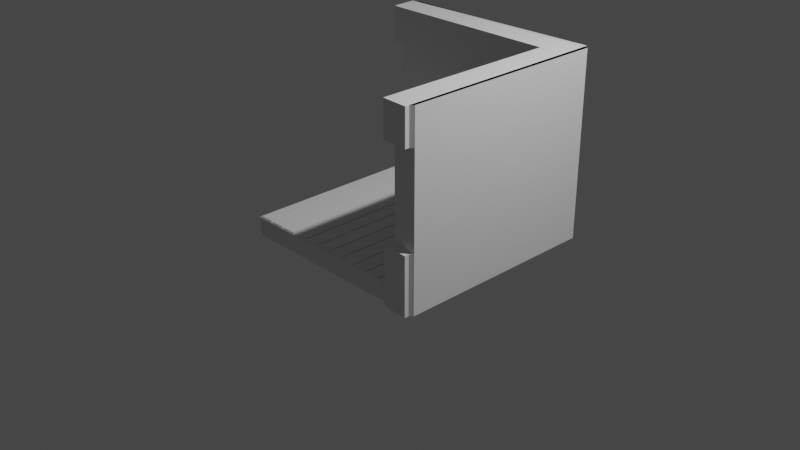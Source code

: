 # Source: Chambre_exercice.blend  (saved by Blender 3.3.6; exported with 4.5.12 LTS)
import bpy
from mathutils import Matrix  # noqa: F401  (used for matrix-valued properties, if any)

bpy.ops.wm.read_factory_settings(use_empty=True)
scene = bpy.context.scene
scene.name = 'Scene'

# ---- collections
col_collection = bpy.data.collections.new('Collection'); scene.collection.children.link(col_collection)

# ---- world
world_world = bpy.data.worlds.new('World'); scene.world = world_world
world_world.use_nodes = True; world_world.node_tree.nodes.clear()
_N = world_world.node_tree.nodes; _L = world_world.node_tree.links
n0 = _N.new('ShaderNodeOutputWorld'); n0.name = 'World Output'; n0.location = (300, 300)
n1 = _N.new('ShaderNodeBackground'); n1.name = 'Background'; n1.location = (10, 300)
n1.inputs[0].default_value = (0.05088, 0.05088, 0.05088, 1.0)
_L.new(n1.outputs[0], n0.inputs[0])
n0.is_active_output = True
world_world.color = (0.05088, 0.05088, 0.05088)
world_world.use_sun_shadow = False
world_world.sun_shadow_jitter_overblur = 0.0

# ---- cameras
cam_camera = bpy.data.cameras.new('Camera')
cam_camera.clip_end = 100.0
cam_camera.ortho_scale = 7.314

# ---- lights
light_light = bpy.data.lights.new('Light', 'POINT')
light_light.transmission_factor = 0.0
light_light.energy = 1000.0
light_light.shadow_soft_size = 0.1
light_light.shadow_maximum_resolution = 0.006
light_light.use_absolute_resolution = True

# ---- meshes
me_plane_003 = bpy.data.meshes.new('Plane.003')
me_plane_003.from_pydata([(-1.0, -1.0, 0.0), (1.0, -1.0, 0.0), (-1.0, 1.0, 0.0), (1.0, 1.0, 0.0)], [], [(0, 1, 3, 2)])
_uv = me_plane_003.uv_layers.new(name='UVMap')
_uv.uv.foreach_set('vector', [0.0, 0.0, 1.0, 0.0, 1.0, 1.0, 0.0, 1.0])
me_plane_003.update()
me_plane_004 = bpy.data.meshes.new('Plane.004')
me_plane_004.from_pydata([(-1.0, -1.0, 0.0), (1.0, -1.0, 0.0), (-1.0, 1.0, 0.0), (1.0, 1.0, 0.0)], [], [(0, 1, 3, 2)])
_uv = me_plane_004.uv_layers.new(name='UVMap')
_uv.uv.foreach_set('vector', [0.0, 0.0, 1.0, 0.0, 1.0, 1.0, 0.0, 1.0])
me_plane_004.update()
me_cube_002 = bpy.data.meshes.new('Cube.002')
me_cube_002.from_pydata([(-0.001311, 1.788, -0.513), (-0.001311, 1.788, 1.487), (2.245, -0.4576, -0.513), (2.245, -0.4576, 1.487), (2.245, 1.788, -0.513), (2.245, 1.788, 1.487), (-0.001311, 1.542, -0.513), (-0.001311, 1.542, 1.487), (1.999, -0.4576, -0.513), (1.999, -0.4576, 1.487), (1.999, 1.542, -0.513), (1.999, 1.542, 1.487), (-0.001311, 1.788, 1.109), (-0.001311, 1.788, 0.1107), (2.245, 1.788, 0.1107), (2.245, 1.788, 1.109), (2.245, -0.4576, 0.1107), (2.245, -0.4576, 1.109), (-0.001311, 1.542, 0.1107), (-0.001311, 1.542, 1.109), (1.999, 1.542, 1.109), (1.999, 1.542, 0.1107), (1.999, -0.4576, 1.109), (1.999, -0.4576, 0.1107), (-0.001311, 1.788, 1.487), (2.245, 1.788, 1.487), (2.245, -0.4576, 1.487), (1.999, 1.542, -0.513), (-0.001311, 1.542, -0.513), (-0.001311, 1.542, 1.487), (1.999, 1.542, 1.487), (1.999, -0.4576, -0.513), (1.999, -0.4576, 1.487), (-0.001311, 1.788, -0.513), (2.245, -0.4576, -0.513), (2.245, -0.4576, 1.109), (1.999, -0.4576, 1.109), (1.999, -0.4576, 0.1107), (2.245, -0.4576, 0.1107), (-0.001311, 1.788, 0.1107), (-0.001311, 1.542, 0.1107), (-0.001311, 1.542, 1.109), (-0.001311, 1.788, 1.109), (1.999, 1.542, 1.109), (1.999, 1.542, 0.1107), (2.245, 1.788, -0.513), (-0.001311, 1.788, -0.513), (2.245, -0.4576, -0.513), (2.245, 1.788, 1.109), (2.245, -0.4576, 1.109), (2.245, -0.4576, 0.1107), (2.245, 1.788, 0.1107), (-0.001311, 1.788, 1.109), (-0.001311, 1.788, 0.1107), (-0.001311, 1.788, 1.487), (2.245, 1.788, 1.487), (2.245, -0.4576, 1.487), (1.999, 1.542, -0.513), (-0.001311, 1.542, -0.513), (-0.001311, 1.542, 1.487), (1.999, 1.542, 1.487), (1.999, -0.4576, -0.513), (1.999, -0.4576, 1.487), (-0.001311, 1.788, -0.513), (2.245, -0.4576, -0.513), (2.245, -0.4576, 1.109), (1.999, -0.4576, 1.109), (1.999, -0.4576, 0.1107), (2.245, -0.4576, 0.1107), (-0.001311, 1.788, 0.1107), (-0.001311, 1.542, 0.1107), (-0.001311, 1.542, 1.109), (-0.001311, 1.788, 1.109), (1.999, 1.542, 1.109), (1.999, 1.542, 0.1107), (2.245, 1.788, -0.513), (-0.001311, 1.788, -0.513), (2.245, 1.788, 1.109), (2.245, -0.4576, 1.109), (2.245, -0.4576, 0.1107), (2.245, 1.788, 0.1107), (-0.001311, 1.788, 1.109), (-0.001311, 1.788, 1.487), (2.245, 1.788, 1.487), (2.245, -0.4576, 1.487), (1.999, 1.542, -0.513), (-0.001311, 1.542, -0.513), (-0.001311, 1.542, 1.487), (1.999, 1.542, 1.487), (1.999, -0.4576, -0.513), (1.999, -0.4576, 1.487), (-0.001311, 1.788, -0.513), (2.245, -0.4576, -0.513), (2.245, -0.4576, 1.109), (1.999, -0.4576, 1.109), (1.999, -0.4576, 0.1107), (2.245, -0.4576, 0.1107), (-0.001311, 1.788, 0.1107), (-0.001311, 1.542, 0.1107), (-0.001311, 1.542, 1.109), (-0.001311, 1.788, 1.109), (1.999, 1.542, 1.109), (1.999, 1.542, 0.1107), (2.211, 1.755, -0.513), (1.965, 1.509, -0.513), (-0.03456, 1.755, 1.487), (2.211, 1.755, 1.487), (2.211, -0.4908, 1.487), (1.965, 1.509, -0.513), (-0.03456, 1.509, -0.513), (-0.03456, 1.509, 1.487), (1.965, 1.509, 1.487), (1.965, -0.4908, -0.513), (1.965, -0.4908, 1.487), (-0.03456, 1.755, -0.513), (2.211, -0.4908, -0.513), (2.211, -0.4908, 1.109), (1.965, -0.4908, 1.109), (1.965, -0.4908, 0.1107), (2.211, -0.4908, 0.1107), (-0.03456, 1.755, 0.1107), (-0.03456, 1.509, 0.1107), (-0.03456, 1.509, 1.109), (-0.03456, 1.755, 1.109), (1.965, 1.509, 1.109), (1.965, 1.509, 0.1107), (2.247, 1.783, -0.5213), (2.001, 1.537, -0.5224), (-0.0807, 1.755, 1.487), (2.243, 1.781, 1.508), (2.211, -0.537, 1.487), (1.933, 1.477, -0.513), (-0.06718, 1.477, -0.513), (-0.06718, 1.477, 1.487), (1.933, 1.477, 1.487), (1.933, -0.5235, -0.513), (1.933, -0.5235, 1.487), (-0.0807, 1.755, -0.513), (2.211, -0.537, -0.513), (2.211, -0.537, 1.109), (1.933, -0.5235, 1.109), (1.933, -0.5235, 0.1107), (2.211, -0.537, 0.1107), (-0.0807, 1.755, 0.1107), (-0.06718, 1.477, 0.1107), (-0.06718, 1.477, 1.109), (-0.0807, 1.755, 1.109), (1.933, 1.477, 1.109), (1.933, 1.477, 0.1107), (1.864, 0.9828, 0.2463)], [], [(16, 23, 37, 38), (17, 3, 26, 35), (23, 21, 44, 37), (12, 1, 5, 15), (0, 4, 10, 6), (5, 1, 7, 11), (4, 2, 8, 10), (3, 5, 11, 9), (7, 1, 24, 29), (1, 5, 25, 24), (4, 14, 16, 2), (2, 16, 38, 34), (0, 6, 28, 33), (15, 5, 3, 17), (22, 17, 35, 36), (17, 22, 23, 16), (13, 18, 19, 12), (22, 20, 21, 23), (20, 19, 18, 21), (15, 17, 16, 14), (12, 15, 14, 13), (0, 13, 14, 4), (32, 30, 60, 62), (39, 33, 63, 69), (27, 31, 61, 57), (44, 40, 70, 74), (30, 29, 59, 60), (41, 43, 73, 71), (28, 27, 57, 58), (37, 44, 74, 67), (13, 0, 33, 39), (8, 2, 34, 31), (19, 20, 43, 41), (3, 5, 25, 26), (3, 9, 32, 26), (21, 18, 40, 44), (6, 10, 27, 28), (18, 13, 39, 40), (11, 7, 29, 30), (1, 12, 42, 24), (10, 8, 31, 27), (12, 19, 41, 42), (9, 11, 30, 32), (20, 22, 36, 43), (69, 63, 91, 97), (60, 59, 87, 88), (66, 65, 93, 94), (74, 70, 98, 102), (58, 57, 85, 86), (56, 62, 90, 84), (46, 45, 75, 76), (71, 73, 101, 99), (33, 28, 58, 63), (24, 42, 72, 54), (29, 24, 54, 59), (31, 34, 64, 61), (34, 38, 68, 64), (26, 32, 62, 56), (35, 26, 56, 65), (0, 4, 45, 46), (36, 35, 65, 66), (17, 15, 48, 49), (38, 37, 67, 68), (4, 2, 47, 45), (14, 16, 50, 51), (40, 39, 69, 70), (15, 12, 52, 48), (42, 41, 71, 72), (24, 25, 55, 54), (14, 13, 53, 51), (43, 36, 66, 73), (26, 25, 55, 56), (99, 101, 124, 122), (84, 83, 106, 107), (93, 84, 107, 116), (89, 92, 115, 112), (95, 102, 125, 118), (82, 83, 106, 105), (92, 96, 119, 115), (87, 82, 105, 110), (49, 48, 77, 78), (68, 67, 95, 96), (57, 61, 89, 85), (51, 50, 79, 80), (70, 69, 97, 98), (62, 60, 88, 90), (54, 72, 100, 82), (48, 52, 81, 77), (72, 71, 99, 100), (63, 58, 86, 91), (73, 66, 94, 101), (59, 54, 82, 87), (64, 68, 96, 92), (54, 55, 83, 82), (67, 74, 102, 95), (61, 64, 92, 89), (65, 56, 84, 93), (56, 55, 83, 84), (125, 121, 144, 148), (109, 108, 131, 132), (107, 113, 136, 130), (122, 124, 147, 145), (107, 106, 129, 130), (116, 107, 130, 139), (112, 115, 138, 135), (118, 125, 148, 141), (84, 90, 113, 107), (86, 85, 108, 109), (102, 98, 121, 125), (94, 93, 116, 117), (88, 87, 110, 111), (97, 91, 114, 120), (96, 95, 118, 119), (4, 10, 104, 103), (85, 89, 112, 108), (98, 97, 120, 121), (90, 88, 111, 113), (82, 100, 123, 105), (100, 99, 122, 123), (91, 86, 109, 114), (101, 94, 117, 124), (128, 146, 145, 133), (138, 142, 141, 135), (131, 135, 141, 148), (132, 131, 148, 144), (139, 130, 136, 140), (147, 140, 136, 134), (145, 147, 134, 133), (143, 137, 132, 144), (117, 116, 139, 140), (111, 110, 133, 134), (120, 114, 137, 143), (119, 118, 141, 142), (108, 112, 135, 131), (121, 120, 143, 144), (113, 111, 134, 136), (105, 123, 146, 128), (123, 122, 145, 146), (114, 109, 132, 137), (103, 104, 127, 126), (124, 117, 140, 147), (110, 105, 128, 133), (115, 119, 142, 138), (105, 106, 129, 128)])
_uv = me_cube_002.uv_layers.new(name='UVMap')
_uv.uv.foreach_set('vector', [0.4376, 0.75, 0.4376, 0.75, 0.4376, 0.75, 0.4376, 0.75, 0.5624, 0.75, 0.625, 0.75, 0.625, 0.75, 0.5624, 0.75, 0.4376, 0.75, 0.4376, 0.5, 0.4376, 0.5, 0.4376, 0.75, 0.5624, 0.25, 0.625, 0.25, 0.625, 0.5, 0.5624, 0.5, 0.375, 0.25, 0.375, 0.5, 0.375, 0.5, 0.375, 0.25, 0.625, 0.5, 0.625, 0.25, 0.625, 0.25, 0.625, 0.5, 0.375, 0.5, 0.375, 0.75, 0.375, 0.75, 0.375, 0.5, 0.625, 0.75, 0.625, 0.5, 0.625, 0.5, 0.625, 0.75, 0.625, 0.25, 0.625, 0.25, 0.625, 0.25, 0.625, 0.25, 0.625, 0.25, 0.625, 0.5, 0.625, 0.5, 0.625, 0.25, 0.375, 0.5, 0.4376, 0.5, 0.4376, 0.75, 0.375, 0.75, 0.375, 0.75, 0.4376, 0.75, 0.4376, 0.75, 0.375, 0.75, 0.375, 0.25, 0.375, 0.25, 0.375, 0.25, 0.375, 0.25, 0.5624, 0.5, 0.625, 0.5, 0.625, 0.75, 0.5624, 0.75, 0.5624, 0.75, 0.5624, 0.75, 0.5624, 0.75, 0.5624, 0.75, 0.5624, 0.75, 0.5624, 0.75, 0.4376, 0.75, 0.4376, 0.75, 0.4376, 0.25, 0.4376, 0.25, 0.5624, 0.25, 0.5624, 0.25, 0.5624, 0.75, 0.5624, 0.5, 0.4376, 0.5, 0.4376, 0.75, 0.5624, 0.5, 0.5624, 0.25, 0.4376, 0.25, 0.4376, 0.5, 0.5624, 0.5, 0.5624, 0.75, 0.4376, 0.75, 0.4376, 0.5, 0.5624, 0.25, 0.5624, 0.5, 0.4376, 0.5, 0.4376, 0.25, 0.375, 0.25, 0.4376, 0.25, 0.4376, 0.5, 0.375, 0.5, 0.625, 0.75, 0.625, 0.5, 0.625, 0.5, 0.625, 0.75, 0.4376, 0.25, 0.375, 0.25, 0.375, 0.25, 0.4376, 0.25, 0.375, 0.5, 0.375, 0.75, 0.375, 0.75, 0.375, 0.5, 0.4376, 0.5, 0.4376, 0.25, 0.4376, 0.25, 0.4376, 0.5, 0.625, 0.5, 0.625, 0.25, 0.625, 0.25, 0.625, 0.5, 0.5624, 0.25, 0.5624, 0.5, 0.5624, 0.5, 0.5624, 0.25, 0.375, 0.25, 0.375, 0.5, 0.375, 0.5, 0.375, 0.25, 0.4376, 0.75, 0.4376, 0.5, 0.4376, 0.5, 0.4376, 0.75, 0.4376, 0.25, 0.375, 0.25, 0.375, 0.25, 0.4376, 0.25, 0.375, 0.75, 0.375, 0.75, 0.375, 0.75, 0.375, 0.75, 0.5624, 0.25, 0.5624, 0.5, 0.5624, 0.5, 0.5624, 0.25, 0.625, 0.75, 0.625, 0.5, 0.625, 0.5, 0.625, 0.75, 0.625, 0.75, 0.625, 0.75, 0.625, 0.75, 0.625, 0.75, 0.4376, 0.5, 0.4376, 0.25, 0.4376, 0.25, 0.4376, 0.5, 0.375, 0.25, 0.375, 0.5, 0.375, 0.5, 0.375, 0.25, 0.4376, 0.25, 0.4376, 0.25, 0.4376, 0.25, 0.4376, 0.25, 0.625, 0.5, 0.625, 0.25, 0.625, 0.25, 0.625, 0.5, 0.625, 0.25, 0.5624, 0.25, 0.5624, 0.25, 0.625, 0.25, 0.375, 0.5, 0.375, 0.75, 0.375, 0.75, 0.375, 0.5, 0.5624, 0.25, 0.5624, 0.25, 0.5624, 0.25, 0.5624, 0.25, 0.625, 0.75, 0.625, 0.5, 0.625, 0.5, 0.625, 0.75, 0.5624, 0.5, 0.5624, 0.75, 0.5624, 0.75, 0.5624, 0.5, 0.4376, 0.25, 0.375, 0.25, 0.375, 0.25, 0.4376, 0.25, 0.625, 0.5, 0.625, 0.25, 0.625, 0.25, 0.625, 0.5, 0.5624, 0.75, 0.5624, 0.75, 0.5624, 0.75, 0.5624, 0.75, 0.4376, 0.5, 0.4376, 0.25, 0.4376, 0.25, 0.4376, 0.5, 0.375, 0.25, 0.375, 0.5, 0.375, 0.5, 0.375, 0.25, 0.625, 0.75, 0.625, 0.75, 0.625, 0.75, 0.625, 0.75, 0.375, 0.25, 0.375, 0.5, 0.375, 0.5, 0.375, 0.25, 0.5624, 0.25, 0.5624, 0.5, 0.5624, 0.5, 0.5624, 0.25, 0.375, 0.25, 0.375, 0.25, 0.375, 0.25, 0.375, 0.25, 0.625, 0.25, 0.5624, 0.25, 0.5624, 0.25, 0.625, 0.25, 0.625, 0.25, 0.625, 0.25, 0.625, 0.25, 0.625, 0.25, 0.375, 0.75, 0.375, 0.75, 0.375, 0.75, 0.375, 0.75, 0.375, 0.75, 0.4376, 0.75, 0.4376, 0.75, 0.375, 0.75, 0.625, 0.75, 0.625, 0.75, 0.625, 0.75, 0.625, 0.75, 0.5624, 0.75, 0.625, 0.75, 0.625, 0.75, 0.5624, 0.75, 0.375, 0.25, 0.375, 0.5, 0.375, 0.5, 0.375, 0.25, 0.5624, 0.75, 0.5624, 0.75, 0.5624, 0.75, 0.5624, 0.75, 0.5624, 0.75, 0.5624, 0.5, 0.5624, 0.5, 0.5624, 0.75, 0.4376, 0.75, 0.4376, 0.75, 0.4376, 0.75, 0.4376, 0.75, 0.375, 0.5, 0.375, 0.75, 0.375, 0.75, 0.375, 0.5, 0.4376, 0.5, 0.4376, 0.75, 0.4376, 0.75, 0.4376, 0.5, 0.4376, 0.25, 0.4376, 0.25, 0.4376, 0.25, 0.4376, 0.25, 0.5624, 0.5, 0.5624, 0.25, 0.5624, 0.25, 0.5624, 0.5, 0.5624, 0.25, 0.5624, 0.25, 0.5624, 0.25, 0.5624, 0.25, 0.625, 0.25, 0.625, 0.5, 0.625, 0.5, 0.625, 0.25, 0.4376, 0.5, 0.4376, 0.25, 0.4376, 0.25, 0.4376, 0.5, 0.5624, 0.5, 0.5624, 0.75, 0.5624, 0.75, 0.5624, 0.5, 0.625, 0.75, 0.625, 0.5, 0.625, 0.5, 0.625, 0.75, 0.5624, 0.25, 0.5624, 0.5, 0.5624, 0.5, 0.5624, 0.25, 0.625, 0.75, 0.625, 0.5, 0.625, 0.5, 0.625, 0.75, 0.5624, 0.75, 0.625, 0.75, 0.625, 0.75, 0.5624, 0.75, 0.375, 0.75, 0.375, 0.75, 0.375, 0.75, 0.375, 0.75, 0.4376, 0.75, 0.4376, 0.5, 0.4376, 0.5, 0.4376, 0.75, 0.625, 0.25, 0.625, 0.5, 0.625, 0.5, 0.625, 0.25, 0.375, 0.75, 0.4376, 0.75, 0.4376, 0.75, 0.375, 0.75, 0.625, 0.25, 0.625, 0.25, 0.625, 0.25, 0.625, 0.25, 0.5624, 0.75, 0.5624, 0.5, 0.5624, 0.5, 0.5624, 0.75, 0.4376, 0.75, 0.4376, 0.75, 0.4376, 0.75, 0.4376, 0.75, 0.375, 0.5, 0.375, 0.75, 0.375, 0.75, 0.375, 0.5, 0.4376, 0.5, 0.4376, 0.75, 0.4376, 0.75, 0.4376, 0.5, 0.4376, 0.25, 0.4376, 0.25, 0.4376, 0.25, 0.4376, 0.25, 0.625, 0.75, 0.625, 0.5, 0.625, 0.5, 0.625, 0.75, 0.625, 0.25, 0.5624, 0.25, 0.5624, 0.25, 0.625, 0.25, 0.5624, 0.5, 0.5624, 0.25, 0.5624, 0.25, 0.5624, 0.5, 0.5624, 0.25, 0.5624, 0.25, 0.5624, 0.25, 0.5624, 0.25, 0.375, 0.25, 0.375, 0.25, 0.375, 0.25, 0.375, 0.25, 0.5624, 0.5, 0.5624, 0.75, 0.5624, 0.75, 0.5624, 0.5, 0.625, 0.25, 0.625, 0.25, 0.625, 0.25, 0.625, 0.25, 0.375, 0.75, 0.4376, 0.75, 0.4376, 0.75, 0.375, 0.75, 0.625, 0.25, 0.625, 0.5, 0.625, 0.5, 0.625, 0.25, 0.4376, 0.75, 0.4376, 0.5, 0.4376, 0.5, 0.4376, 0.75, 0.375, 0.75, 0.375, 0.75, 0.375, 0.75, 0.375, 0.75, 0.5624, 0.75, 0.625, 0.75, 0.625, 0.75, 0.5624, 0.75, 0.625, 0.75, 0.625, 0.5, 0.625, 0.5, 0.625, 0.75, 0.4376, 0.5, 0.4376, 0.25, 0.4376, 0.25, 0.4376, 0.5, 0.375, 0.25, 0.375, 0.5, 0.375, 0.5, 0.375, 0.25, 0.625, 0.75, 0.625, 0.75, 0.625, 0.75, 0.625, 0.75, 0.5624, 0.25, 0.5624, 0.5, 0.5624, 0.5, 0.5624, 0.25, 0.625, 0.75, 0.625, 0.5, 0.625, 0.5, 0.625, 0.75, 0.5624, 0.75, 0.625, 0.75, 0.625, 0.75, 0.5624, 0.75, 0.375, 0.75, 0.375, 0.75, 0.375, 0.75, 0.375, 0.75, 0.4376, 0.75, 0.4376, 0.5, 0.4376, 0.5, 0.4376, 0.75, 0.625, 0.75, 0.625, 0.75, 0.625, 0.75, 0.625, 0.75, 0.375, 0.25, 0.375, 0.5, 0.375, 0.5, 0.375, 0.25, 0.4376, 0.5, 0.4376, 0.25, 0.4376, 0.25, 0.4376, 0.5, 0.5624, 0.75, 0.5624, 0.75, 0.5624, 0.75, 0.5624, 0.75, 0.625, 0.5, 0.625, 0.25, 0.625, 0.25, 0.625, 0.5, 0.4376, 0.25, 0.375, 0.25, 0.375, 0.25, 0.4376, 0.25, 0.4376, 0.75, 0.4376, 0.75, 0.4376, 0.75, 0.4376, 0.75, 0.375, 0.5, 0.375, 0.5, 0.375, 0.5, 0.375, 0.5, 0.375, 0.5, 0.375, 0.75, 0.375, 0.75, 0.375, 0.5, 0.4376, 0.25, 0.4376, 0.25, 0.4376, 0.25, 0.4376, 0.25, 0.625, 0.75, 0.625, 0.5, 0.625, 0.5, 0.625, 0.75, 0.625, 0.25, 0.5624, 0.25, 0.5624, 0.25, 0.625, 0.25, 0.5624, 0.25, 0.5624, 0.25, 0.5624, 0.25, 0.5624, 0.25, 0.375, 0.25, 0.375, 0.25, 0.375, 0.25, 0.375, 0.25, 0.5624, 0.5, 0.5624, 0.75, 0.5624, 0.75, 0.5624, 0.5, 0.625, 0.25, 0.5624, 0.25, 0.5624, 0.25, 0.625, 0.25, 0.375, 0.75, 0.4376, 0.75, 0.4376, 0.75, 0.375, 0.75, 0.375, 0.5, 0.375, 0.75, 0.4376, 0.75, 0.4376, 0.5, 0.375, 0.25, 0.375, 0.5, 0.4376, 0.5, 0.4376, 0.25, 0.5624, 0.75, 0.625, 0.75, 0.625, 0.75, 0.5624, 0.75, 0.5624, 0.5, 0.5624, 0.75, 0.625, 0.75, 0.625, 0.5, 0.5624, 0.25, 0.5624, 0.5, 0.625, 0.5, 0.625, 0.25, 0.4376, 0.25, 0.375, 0.25, 0.375, 0.25, 0.4376, 0.25, 0.5624, 0.75, 0.5624, 0.75, 0.5624, 0.75, 0.5624, 0.75, 0.625, 0.5, 0.625, 0.25, 0.625, 0.25, 0.625, 0.5, 0.4376, 0.25, 0.375, 0.25, 0.375, 0.25, 0.4376, 0.25, 0.4376, 0.75, 0.4376, 0.75, 0.4376, 0.75, 0.4376, 0.75, 0.375, 0.5, 0.375, 0.75, 0.375, 0.75, 0.375, 0.5, 0.4376, 0.25, 0.4376, 0.25, 0.4376, 0.25, 0.4376, 0.25, 0.625, 0.75, 0.625, 0.5, 0.625, 0.5, 0.625, 0.75, 0.625, 0.25, 0.5624, 0.25, 0.5624, 0.25, 0.625, 0.25, 0.5624, 0.25, 0.5624, 0.25, 0.5624, 0.25, 0.5624, 0.25, 0.375, 0.25, 0.375, 0.25, 0.375, 0.25, 0.375, 0.25, 0.375, 0.5, 0.375, 0.5, 0.375, 0.5, 0.375, 0.5, 0.5624, 0.5, 0.5624, 0.75, 0.5624, 0.75, 0.5624, 0.5, 0.625, 0.25, 0.625, 0.25, 0.625, 0.25, 0.625, 0.25, 0.375, 0.75, 0.4376, 0.75, 0.4376, 0.75, 0.375, 0.75, 0.625, 0.25, 0.625, 0.5, 0.625, 0.5, 0.625, 0.25])
me_cube_002.update()

# ---- objects
ob_light = bpy.data.objects.new('Light', light_light)
ob_camera = bpy.data.objects.new('Camera', cam_camera)
ob_plane = bpy.data.objects.new('Plane', me_plane_003)
ob_plane_001 = bpy.data.objects.new('Plane.001', me_plane_004)
ob_cube = bpy.data.objects.new('Cube', me_cube_002)

# ---- transforms, parenting, visibility, modifiers, constraints
ob_light.location = (4.076, 1.005, 5.904)
ob_light.rotation_euler = (0.6503, 0.05522, 1.866)
ob_light.lock_rotations_4d = False
ob_light.empty_display_type = 'ARROWS'
ob_light.color = (0.0, 0.0, 0.0, 0.0)
ob_light.lineart.crease_threshold = 0.0
ob_camera.location = (7.359, -6.926, 4.958)
ob_camera.rotation_euler = (1.109, 0.0, 0.8149)
ob_camera.lock_rotations_4d = False
ob_camera.empty_display_type = 'ARROWS'
ob_camera.color = (0.0, 0.0, 0.0, 0.0)
ob_camera.display_type = 'WIRE'
ob_camera.lineart.crease_threshold = 0.0
ob_plane.location = (0.0, 0.0, 0.0)
_m = ob_plane.modifiers.new('Solidify', 'SOLIDIFY')
_m.thickness = 0.2
_m = ob_plane.modifiers.new('Bevel', 'BEVEL')
_m.width = 0.0
_m.width_pct = 0.0
ob_plane_001.location = (-0.8992, 0.007338, 0.01442)
ob_plane_001.scale = (0.08084, 1.0, 1.0)
_m = ob_plane_001.modifiers.new('Solidify', 'SOLIDIFY')
_m.thickness = 0.2
_m = ob_plane_001.modifiers.new('Bevel', 'BEVEL')
_m.width = 0.005
_m.width_pct = 0.005
_m = ob_plane_001.modifiers.new('Array', 'ARRAY')
_m.count = 11
_m.relative_offset_displace = (1.1, 0.0, 0.0)
ob_cube.location = (-1.0, -0.5358, 0.32)
_m = ob_cube.modifiers.new('Bevel', 'BEVEL')
_m.width = 0.028
_m.width_pct = 0.028

# ---- collection membership
col_collection.objects.link(ob_light)
col_collection.objects.link(ob_camera)
col_collection.objects.link(ob_plane)
col_collection.objects.link(ob_plane_001)
col_collection.objects.link(ob_cube)

# ---- scene / render settings (as saved in the file)
scene.camera = ob_camera
scene.frame_start = 1; scene.frame_end = 250; scene.frame_set(1)
scene.render.engine = 'BLENDER_EEVEE_NEXT'
scene.cycles.sampling_pattern = 'TABULATED_SOBOL'
scene.cycles.use_light_tree = False
scene.view_settings.view_transform = 'Filmic'
bpy.context.view_layer.update()
